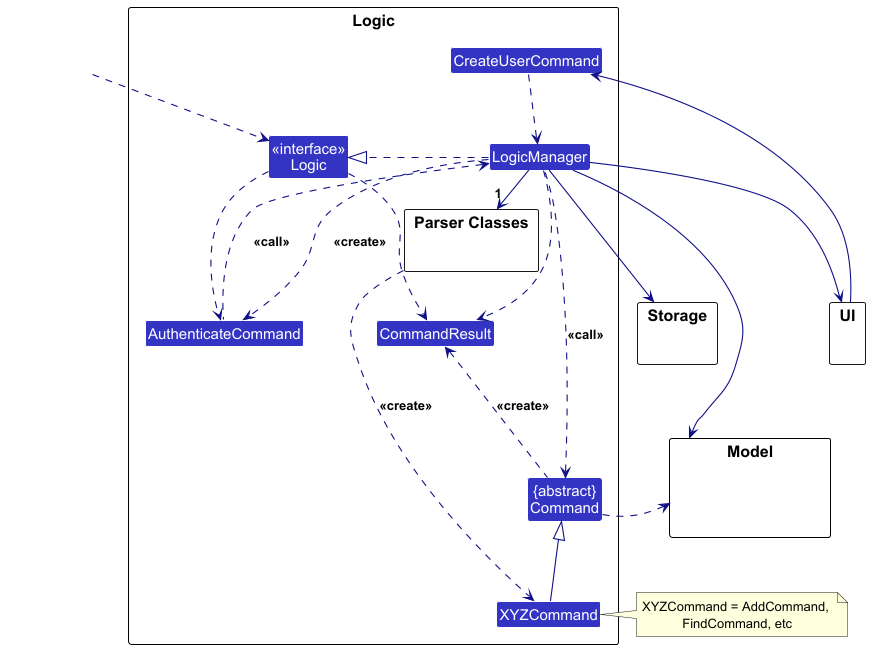

The diagram above was rendered by PlantUML. Its source (embedded in the PNG):
@startuml
!include style.puml
skinparam arrowThickness 1.1
skinparam arrowColor LOGIC_COLOR_T4
skinparam classBackgroundColor LOGIC_COLOR

package Logic as LogicPackage {

package "Parser Classes" as ParserClasses{
}
Class XYZCommand
Class CommandResult
Class "{abstract}\nCommand" as Command
Class AuthenticateCommand
Class CreateUserCommand


Class "<<interface>>\nLogic" as Logic
Class LogicManager
}

package Model {
Class HiddenModel #FFFFFF
}

package Storage {
}

package UI {
}

Class HiddenOutside #FFFFFF
HiddenOutside ..> Logic

LogicManager .right.|> Logic
LogicManager -right->"1" ParserClasses
ParserClasses ..> XYZCommand : <<create>>


XYZCommand -up-|> Command
LogicManager .left.> Command : <<call>>

LogicManager --> Model
LogicManager --> Storage
LogicManager --> UI
Storage --[hidden] Model
Command .[hidden]up.> Storage
Command .right.> Model
note right of XYZCommand: XYZCommand = AddCommand, \nFindCommand, etc

Logic ..> CommandResult
LogicManager .down.> CommandResult
Command .up.> CommandResult : <<create>>

Logic ..> AuthenticateCommand
LogicManager ..> AuthenticateCommand  : <<create>>
AuthenticateCommand .up.> LogicManager : <<call>>

UI --> CreateUserCommand
CreateUserCommand ..> LogicManager

@enduml